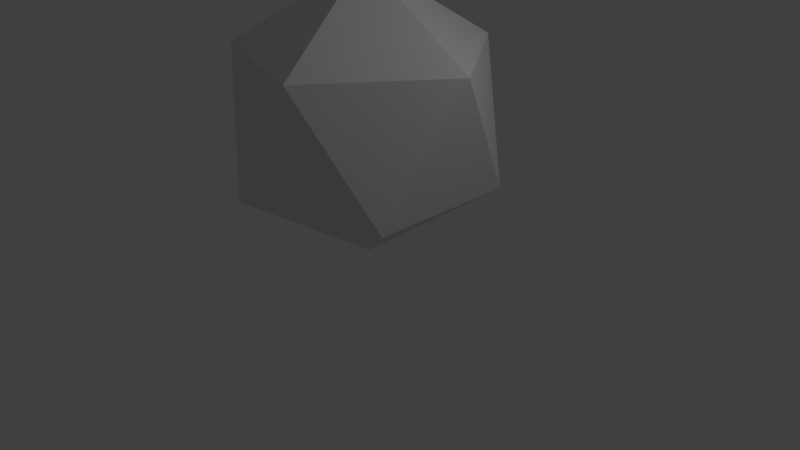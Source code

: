 # Source: Orb1.blend  (saved by Blender 2.79.0; exported with 4.5.12 LTS)
import bpy
from mathutils import Matrix  # noqa: F401  (used for matrix-valued properties, if any)

bpy.ops.wm.read_factory_settings(use_empty=True)
scene = bpy.context.scene
scene.name = 'Scene'

# ---- collections
col_collection_1 = bpy.data.collections.new('Collection 1'); scene.collection.children.link(col_collection_1)

# ---- materials (node trees are filled in below, after node groups)
mat_orb = bpy.data.materials.new('Orb')
mat_orb.alpha_threshold = 0.0
mat_orb.use_transparent_shadow = False
mat_orb.roughness = 0.5
mat_orbbottom = bpy.data.materials.new('OrbBottom')
mat_orbbottom.alpha_threshold = 0.0
mat_orbbottom.use_transparent_shadow = False
mat_orbbottom.roughness = 0.5

# ---- material node trees

# ---- world
world_world = bpy.data.worlds.new('World'); scene.world = world_world
world_world.color = (0.05088, 0.05088, 0.05088)
world_world.use_sun_shadow = False
world_world.sun_shadow_jitter_overblur = 0.0
world_world.cycles.sampling_method = 'MANUAL'

# ---- cameras
cam_camera = bpy.data.cameras.new('Camera')
cam_camera.clip_end = 100.0
cam_camera.lens = 35.0
cam_camera.sensor_width = 32.0
cam_camera.sensor_height = 18.0
cam_camera.ortho_scale = 7.314
cam_camera.dof.focus_distance = 0.0
cam_camera.dof.aperture_fstop = 128.0

# ---- lights
light_lamp = bpy.data.lights.new('Lamp', 'POINT')
light_lamp.transmission_factor = 0.0
light_lamp.cutoff_distance = 30.0
light_lamp.energy = 100.0
light_lamp.shadow_buffer_clip_start = 1.001
light_lamp.shadow_soft_size = 0.1
light_lamp.shadow_maximum_resolution = 0.006
light_lamp.use_absolute_resolution = True

# ---- meshes
me_icosphere = bpy.data.meshes.new('Icosphere')
me_icosphere.from_pydata([(0.0, -4.059e-09, 0.05667), (1.315, -0.9554, 1.061), (-0.5023, -1.546, 1.061), (-1.625, -4.059e-09, 1.061), (-0.5023, 1.546, 1.061), (1.315, 0.9554, 1.061), (0.5023, -1.546, 2.687), (-1.315, -0.9554, 2.687), (-1.315, 0.9554, 2.687), (0.5023, 1.546, 2.687), (1.625, -4.059e-09, 2.687), (0.0, -4.059e-09, 3.691)], [], [(0, 1, 2), (1, 0, 5), (0, 2, 3), (0, 3, 4), (0, 4, 5), (1, 5, 10), (2, 1, 6), (3, 2, 7), (4, 3, 8), (5, 4, 9), (1, 10, 6), (2, 6, 7), (3, 7, 8), (4, 8, 9), (5, 9, 10), (6, 10, 11), (7, 6, 11), (8, 7, 11), (9, 8, 11), (10, 9, 11)])
me_icosphere.polygons.foreach_set('material_index', [1, 1, 1, 1, 1, 0, 0, 0, 0, 0, 0, 0, 0, 0, 0, 0, 0, 0, 0, 0])
_uv = me_icosphere.uv_layers.new(name='UVMap')
_uv.uv.foreach_set('vector', [0.6365, 0.06337, 0.5975, 0.371, 0.4323, 0.1901, 0.5975, 0.371, 0.6365, 0.06337, 0.8647, 0.2535, 0.03183, 1.0, 0.0, 0.7489, 0.25, 0.9041, 0.2818, 0.4977, 0.5, 0.5936, 0.25, 0.7488, 0.6365, 0.06337, 0.8647, 0.0, 0.8647, 0.2535, 0.5975, 0.371, 0.8647, 0.2535, 0.8016, 0.4977, 0.5318, 0.4977, 0.75, 0.5936, 0.5, 0.7489, 0.25, 0.9041, 0.0, 0.7489, 0.25, 0.5936, 0.25, 0.7488, 0.5, 0.5936, 0.5, 0.9041, 1.0, 0.9041, 0.7818, 1.0, 0.75, 0.7488, 0.75, 0.5936, 0.75, 0.9041, 0.5, 0.7489, 0.0, 0.7489, 0.03183, 0.4977, 0.25, 0.5936, 0.3693, 0.0, 0.4323, 0.2442, 0.1651, 0.1267, 0.25, 0.7488, 0.5, 0.9041, 0.2818, 1.0, 1.0, 0.9041, 0.75, 0.7488, 1.0, 0.5936, 0.5, 0.7489, 0.75, 0.9041, 0.5318, 1.0, 0.4323, 0.2442, 0.4323, 0.4977, 0.2041, 0.4343, 0.1651, 0.1267, 0.4323, 0.2442, 0.2041, 0.4343, 0.0, 0.3076, 0.1651, 0.1267, 0.2041, 0.4343, 1.0, 0.5936, 0.75, 0.7488, 0.7818, 0.4977])
me_icosphere.materials.append(mat_orb)
me_icosphere.materials.append(mat_orbbottom)
me_icosphere.use_remesh_preserve_volume = False
me_icosphere.use_remesh_preserve_attributes = False
me_icosphere.use_mirror_vertex_groups = False
me_icosphere.update()
arm_armature = bpy.data.armatures.new('Armature')  # bones are not reproduced

# ---- objects
ob_armature = bpy.data.objects.new('Armature', arm_armature)
ob_icosphere = bpy.data.objects.new('Icosphere', me_icosphere)
ob_lamp = bpy.data.objects.new('Lamp', light_lamp)
ob_camera = bpy.data.objects.new('Camera', cam_camera)

# ---- transforms, parenting, visibility, modifiers, constraints
ob_armature.location = (0.0, 0.0, 0.0)
ob_armature.show_in_front = True
ob_armature.lineart.crease_threshold = 0.0
ob_icosphere.parent = ob_armature
ob_icosphere.location = (0.0, 0.0, 0.0)
ob_icosphere.lineart.crease_threshold = 0.0
_vg = ob_icosphere.vertex_groups.new(name='Bone')
_vg.add([0, 1, 2, 3, 4, 5, 6, 7, 8, 9, 10, 11], 1.0, 'REPLACE')
_m = ob_icosphere.modifiers.new('Armature', 'ARMATURE')
_m.object = ob_armature
ob_lamp.location = (4.076, 1.005, 5.904)
ob_lamp.rotation_euler = (0.6503, 0.05522, 1.866)
ob_lamp.lock_rotations_4d = False
ob_lamp.empty_display_type = 'ARROWS'
ob_lamp.color = (0.0, 0.0, 0.0, 0.0)
ob_lamp.lineart.crease_threshold = 0.0
ob_camera.location = (7.481, -6.508, 5.344)
ob_camera.rotation_euler = (1.109, 0.0, 0.8149)
ob_camera.lock_rotations_4d = False
ob_camera.empty_display_type = 'ARROWS'
ob_camera.color = (0.0, 0.0, 0.0, 0.0)
ob_camera.display_type = 'WIRE'
ob_camera.lineart.crease_threshold = 0.0

# ---- collection membership
col_collection_1.objects.link(ob_armature)
col_collection_1.objects.link(ob_icosphere)
col_collection_1.objects.link(ob_lamp)
col_collection_1.objects.link(ob_camera)

# ---- scene / render settings (as saved in the file)
scene.camera = ob_camera
scene.frame_start = 1; scene.frame_end = 100; scene.frame_set(3)
scene.render.engine = 'BLENDER_EEVEE_NEXT'
scene.render.resolution_percentage = 50
scene.render.dither_intensity = 0.0
scene.cycles.use_denoising = False
scene.cycles.samples = 128
scene.cycles.sampling_pattern = 'TABULATED_SOBOL'
scene.cycles.use_adaptive_sampling = False
scene.cycles.use_light_tree = False
scene.cycles.blur_glossy = 0.0
scene.cycles.sample_clamp_indirect = 0.0
scene.view_settings.view_transform = 'Standard'
bpy.context.view_layer.update()
